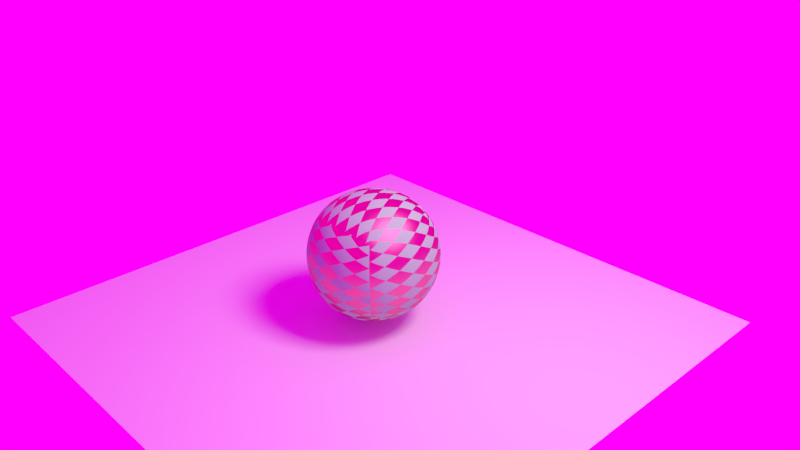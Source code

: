 # Source: start_09.blend  (saved by Blender 2.70.5; exported with 4.5.12 LTS)
import bpy
from mathutils import Matrix  # noqa: F401  (used for matrix-valued properties, if any)

bpy.ops.wm.read_factory_settings(use_empty=True)
scene = bpy.context.scene
scene.name = 'Scene'

# ---- collections
col_collection_1 = bpy.data.collections.new('Collection 1'); scene.collection.children.link(col_collection_1)

# ---- images (referenced by path relative to the original .blend; pixels are not part of the script)
import os
ASSET_DIR = os.environ.get("B2B_ASSET_DIR", "")  # directory of the original .blend (textures are referenced by path, not embedded)
HERE = os.path.dirname(os.path.abspath(__file__))  # packed textures are extracted next to this script under _unpacked/

def load_image(name, relpath, width, height, colorspace="sRGB"):
    """Load a texture the original file referenced (path relative to the .blend, or extracted next to this script)."""
    p = next((c for c in (os.path.join(HERE, relpath), os.path.join(ASSET_DIR, relpath)) if relpath and os.path.exists(c)), "")
    if p:
        img = bpy.data.images.load(p, check_existing=True)
        img.name = name
    else:  # same state as the original file: an image datablock whose file is absent (Cycles renders it pink)
        img = bpy.data.images.new(name, width, height)
        img.source = "FILE"
        img.filepath = "//" + (relpath or name)
    img.colorspace_settings.name = colorspace
    return img
img_barce_rooftop_c_3k_hdr = load_image('Barce_Rooftop_C_3k.hdr', 'textures/Barce_Rooftop_C_3k.hdr', 1024, 1024, 'Linear Rec.709')

# ---- materials (node trees are filled in below, after node groups)
mat_emitter = bpy.data.materials.new('Emitter')
mat_emitter.alpha_threshold = 0.0
mat_emitter.roughness = 0.5
mat_emitter.line_color = (0.0, 0.0, 0.0, 1.0)
mat_material = bpy.data.materials.new('Material')
mat_material.alpha_threshold = 0.0
mat_material.roughness = 0.5
mat_material.line_color = (0.0, 0.0, 0.0, 1.0)

# ---- material node trees
mat_emitter.use_nodes = True; mat_emitter.node_tree.nodes.clear()
_N = mat_emitter.node_tree.nodes; _L = mat_emitter.node_tree.links
n0 = _N.new('ShaderNodeOutputMaterial'); n0.name = 'Material Output'; n0.location = (300, 300)
n1 = _N.new('ShaderNodeEmission'); n1.name = 'Emission'; n1.location = (116, 292)
n1.inputs[0].default_value = (0.8, 0.8, 0.8, 1.0)
n1.inputs[1].default_value = 25.0
_L.new(n1.outputs[0], n0.inputs[0])
n0.is_active_output = True
mat_material.use_nodes = True; mat_material.node_tree.nodes.clear()
_N = mat_material.node_tree.nodes; _L = mat_material.node_tree.links
n0 = _N.new('ShaderNodeOutputMaterial'); n0.name = 'Material Output'; n0.location = (532, 280)
n1 = _N.new('ShaderNodeMixShader'); n1.name = 'Mix Shader'; n1.location = (324, 246)
n2 = _N.new('ShaderNodeBsdfAnisotropic'); n2.name = 'Glossy BSDF'; n2.location = (100, 177)
n2.distribution = 'BECKMANN'
n2.inputs[0].default_value = (0.8, 0.233, 0.388, 1.0)
n2.inputs[1].default_value = 0.4472
n3 = _N.new('ShaderNodeTexChecker'); n3.name = 'Checker Texture'; n3.location = (-109, 268)
n4 = _N.new('ShaderNodeBsdfDiffuse'); n4.name = 'Diffuse BSDF'; n4.location = (97, 340)
n4.inputs[0].default_value = (0.43, 0.8, 0.499, 1.0)
n5 = _N.new('ShaderNodeTexCoord'); n5.name = 'Texture Coordinate'; n5.location = (-735, 291)
n6 = _N.new('ShaderNodeMapping'); n6.name = 'Mapping'; n6.location = (-523, 329)
n6.inputs[1].default_value = (0.4, 0.0, 0.0)
n6.inputs[2].default_value = (0.0, -0.0, 0.7854)
n6.inputs[3].default_value = (2.0, 1.0, 1.0)
_L.new(n4.outputs[0], n1.inputs[1])
_L.new(n1.outputs[0], n0.inputs[0])
_L.new(n2.outputs[0], n1.inputs[2])
_L.new(n3.outputs[1], n1.inputs[0])
_L.new(n5.outputs[2], n6.inputs[0])
_L.new(n6.outputs[0], n3.inputs[0])
n0.is_active_output = True

# ---- world
world_world = bpy.data.worlds.new('World'); scene.world = world_world
world_world.use_nodes = True; world_world.node_tree.nodes.clear()
_N = world_world.node_tree.nodes; _L = world_world.node_tree.links
n0 = _N.new('ShaderNodeOutputWorld'); n0.name = 'World Output'; n0.location = (399, 297)
n1 = _N.new('ShaderNodeBackground'); n1.name = 'Background'; n1.location = (169, 289)
n2 = _N.new('ShaderNodeTexEnvironment'); n2.name = 'Environment Texture'; n2.location = (-40, 304)
n2.width = 140
n2.image = img_barce_rooftop_c_3k_hdr
n3 = _N.new('ShaderNodeMapping'); n3.name = 'Mapping'; n3.location = (-414, 340)
n4 = _N.new('ShaderNodeTexCoord'); n4.name = 'Texture Coordinate'; n4.location = (-613, 310)
_L.new(n1.outputs[0], n0.inputs[0])
_L.new(n2.outputs[0], n1.inputs[0])
_L.new(n4.outputs[0], n3.inputs[0])
_L.new(n3.outputs[0], n2.inputs[0])
n0.is_active_output = True
world_world.color = (0.179, 0.152, 0.047)
world_world.use_sun_shadow = False
world_world.sun_shadow_jitter_overblur = 0.0
world_world.cycles.sampling_method = 'MANUAL'
world_world.cycles.sample_map_resolution = 256

# ---- cameras
cam_camera = bpy.data.cameras.new('Camera')
cam_camera.clip_end = 100.0
cam_camera.lens = 35.0
cam_camera.sensor_width = 32.0
cam_camera.sensor_height = 18.0
cam_camera.ortho_scale = 7.314
cam_camera.dof.focus_distance = 0.0

# ---- meshes
me_plane_001 = bpy.data.meshes.new('Plane.001')
me_plane_001.from_pydata([(-1.0, -1.0, 0.0), (1.0, -1.0, 0.0), (-1.0, 1.0, 0.0), (1.0, 1.0, 0.0)], [], [(0, 1, 3, 2)])
me_plane_001.materials.append(mat_emitter)
me_plane_001.use_remesh_preserve_volume = False
me_plane_001.use_remesh_preserve_attributes = False
me_plane_001.use_mirror_vertex_groups = False
me_plane_001.update()
me_plane = bpy.data.meshes.new('Plane')
me_plane.from_pydata([(-3.5, -3.5, 0.0), (3.5, -3.5, 0.0), (-3.5, 3.5, 0.0), (3.5, 3.5, 0.0)], [], [(0, 1, 3, 2)])
me_plane.use_remesh_preserve_volume = False
me_plane.use_remesh_preserve_attributes = False
me_plane.use_mirror_vertex_groups = False
me_plane.update()
me_cube = bpy.data.meshes.new('Cube')
me_cube.from_pydata([(1.0, 1.0, -1.0), (1.0, -1.0, -1.0), (-1.0, -1.0, -1.0), (-1.0, 1.0, -1.0), (1.0, 1.0, 1.0), (1.0, -1.0, 1.0), (-1.0, -1.0, 1.0), (-1.0, 1.0, 1.0)], [], [(0, 1, 2, 3), (4, 7, 6, 5), (0, 4, 5, 1), (1, 5, 6, 2), (2, 6, 7, 3), (4, 0, 3, 7)])
me_cube.polygons.foreach_set('use_smooth', [True] * 6)
_uv = me_cube.uv_layers.new(name='UVMap')
_uv.uv.foreach_set('vector', [0.0, 0.0, 1.0, 0.0, 1.0, 1.0, 0.0, 1.0, 0.0, 0.0, 1.0, 0.0, 1.0, 1.0, 0.0, 1.0, 0.0, 0.0, 1.0, 0.0, 1.0, 1.0, 0.0, 1.0, 0.0, 0.0, 1.0, 0.0, 1.0, 1.0, 0.0, 1.0, 0.0, 0.0, 1.0, 0.0, 1.0, 1.0, 0.0, 1.0, 0.0, 0.0, 1.0, 0.0, 1.0, 1.0, 0.0, 1.0])
me_cube.materials.append(mat_material)
me_cube.use_remesh_preserve_volume = False
me_cube.use_remesh_preserve_attributes = False
me_cube.use_mirror_vertex_groups = False
me_cube.update()

# ---- objects
ob_emitter = bpy.data.objects.new('Emitter', me_plane_001)
ob_plane = bpy.data.objects.new('Plane', me_plane)
ob_cube = bpy.data.objects.new('Cube', me_cube)
ob_camera = bpy.data.objects.new('Camera', cam_camera)

# ---- transforms, parenting, visibility, modifiers, constraints
ob_emitter.location = (4.076, 1.005, 5.904)
ob_emitter.rotation_euler = (0.6503, 0.05522, 1.866)
ob_emitter.lineart.crease_threshold = 0.0
ob_plane.location = (0.0, 0.0, -1.0)
ob_plane.lineart.crease_threshold = 0.0
ob_cube.location = (0.0, 0.0, 0.0)
ob_cube.lock_rotations_4d = False
ob_cube.empty_display_type = 'ARROWS'
ob_cube.lineart.crease_threshold = 0.0
_m = ob_cube.modifiers.new('Subsurf', 'SUBSURF')
_m.uv_smooth = 'PRESERVE_CORNERS'
_m.levels = 4
_m.render_levels = 4
ob_camera.location = (7.481, -6.508, 5.344)
ob_camera.rotation_euler = (1.109, 0.01082, 0.8149)
ob_camera.lock_rotations_4d = False
ob_camera.empty_display_type = 'ARROWS'
ob_camera.color = (0.0, 0.0, 0.0, 0.0)
ob_camera.display_type = 'WIRE'
ob_camera.lineart.crease_threshold = 0.0

# ---- collection membership
col_collection_1.objects.link(ob_emitter)
col_collection_1.objects.link(ob_plane)
col_collection_1.objects.link(ob_cube)
col_collection_1.objects.link(ob_camera)

# ---- scene / render settings (as saved in the file)
scene.camera = ob_camera
scene.frame_start = 1; scene.frame_end = 250; scene.frame_set(1)
scene.render.engine = 'CYCLES'
scene.render.resolution_percentage = 50
scene.render.dither_intensity = 0.0
scene.cycles.use_denoising = False
scene.cycles.samples = 100
scene.cycles.sampling_pattern = 'TABULATED_SOBOL'
scene.cycles.light_sampling_threshold = 0.0
scene.cycles.use_adaptive_sampling = False
scene.cycles.use_light_tree = False
scene.cycles.volume_bounces = 1
scene.cycles.pixel_filter_type = 'GAUSSIAN'
scene.cycles.sample_clamp_direct = 1.0
scene.cycles.sample_clamp_indirect = 1.0
scene.view_settings.view_transform = 'Standard'
bpy.context.view_layer.update()

